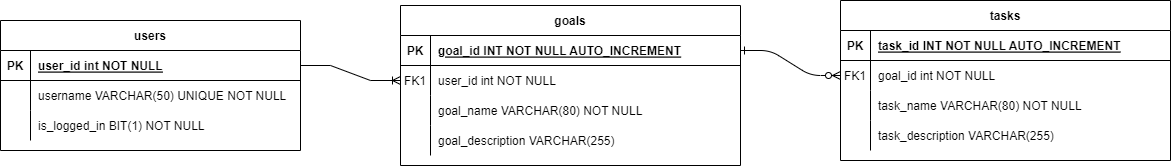

The diagram above was exported from draw.io. Its source (the exported page's mxGraphModel, read from the mxfile embedded in the PNG):
<mxGraphModel dx="2128" dy="535" grid="1" gridSize="10" guides="1" tooltips="1" connect="1" arrows="1" fold="1" page="1" pageScale="1" pageWidth="850" pageHeight="1100" math="0" shadow="0" extFonts="Permanent Marker^https://fonts.googleapis.com/css?family=Permanent+Marker">
  <root>
    <mxCell id="0" />
    <mxCell id="1" parent="0" />
    <mxCell id="C-vyLk0tnHw3VtMMgP7b-12" value="" style="edgeStyle=entityRelationEdgeStyle;endArrow=ERzeroToMany;startArrow=ERone;endFill=1;startFill=0;entryX=0;entryY=0.5;entryDx=0;entryDy=0;" parent="1" source="C-vyLk0tnHw3VtMMgP7b-3" target="C-vyLk0tnHw3VtMMgP7b-17" edge="1">
      <mxGeometry width="100" height="100" relative="1" as="geometry">
        <mxPoint x="400" y="180" as="sourcePoint" />
        <mxPoint x="1020" y="245" as="targetPoint" />
      </mxGeometry>
    </mxCell>
    <mxCell id="C-vyLk0tnHw3VtMMgP7b-2" value="goals" style="shape=table;startSize=30;container=1;collapsible=1;childLayout=tableLayout;fixedRows=1;rowLines=0;fontStyle=1;align=center;resizeLast=1;" parent="1" vertex="1">
      <mxGeometry x="280" y="135" width="340" height="160" as="geometry" />
    </mxCell>
    <mxCell id="C-vyLk0tnHw3VtMMgP7b-3" value="" style="shape=partialRectangle;collapsible=0;dropTarget=0;pointerEvents=0;fillColor=none;points=[[0,0.5],[1,0.5]];portConstraint=eastwest;top=0;left=0;right=0;bottom=1;" parent="C-vyLk0tnHw3VtMMgP7b-2" vertex="1">
      <mxGeometry y="30" width="340" height="30" as="geometry" />
    </mxCell>
    <mxCell id="C-vyLk0tnHw3VtMMgP7b-4" value="PK" style="shape=partialRectangle;overflow=hidden;connectable=0;fillColor=none;top=0;left=0;bottom=0;right=0;fontStyle=1;" parent="C-vyLk0tnHw3VtMMgP7b-3" vertex="1">
      <mxGeometry width="30" height="30" as="geometry">
        <mxRectangle width="30" height="30" as="alternateBounds" />
      </mxGeometry>
    </mxCell>
    <mxCell id="C-vyLk0tnHw3VtMMgP7b-5" value="goal_id INT NOT NULL AUTO_INCREMENT" style="shape=partialRectangle;overflow=hidden;connectable=0;fillColor=none;top=0;left=0;bottom=0;right=0;align=left;spacingLeft=6;fontStyle=5;" parent="C-vyLk0tnHw3VtMMgP7b-3" vertex="1">
      <mxGeometry x="30" width="310" height="30" as="geometry">
        <mxRectangle width="310" height="30" as="alternateBounds" />
      </mxGeometry>
    </mxCell>
    <mxCell id="C-vyLk0tnHw3VtMMgP7b-6" value="" style="shape=partialRectangle;collapsible=0;dropTarget=0;pointerEvents=0;fillColor=none;points=[[0,0.5],[1,0.5]];portConstraint=eastwest;top=0;left=0;right=0;bottom=0;" parent="C-vyLk0tnHw3VtMMgP7b-2" vertex="1">
      <mxGeometry y="60" width="340" height="30" as="geometry" />
    </mxCell>
    <mxCell id="C-vyLk0tnHw3VtMMgP7b-7" value="FK1" style="shape=partialRectangle;overflow=hidden;connectable=0;fillColor=none;top=0;left=0;bottom=0;right=0;" parent="C-vyLk0tnHw3VtMMgP7b-6" vertex="1">
      <mxGeometry width="30" height="30" as="geometry">
        <mxRectangle width="30" height="30" as="alternateBounds" />
      </mxGeometry>
    </mxCell>
    <mxCell id="C-vyLk0tnHw3VtMMgP7b-8" value="user_id int NOT NULL" style="shape=partialRectangle;overflow=hidden;connectable=0;fillColor=none;top=0;left=0;bottom=0;right=0;align=left;spacingLeft=6;" parent="C-vyLk0tnHw3VtMMgP7b-6" vertex="1">
      <mxGeometry x="30" width="310" height="30" as="geometry">
        <mxRectangle width="310" height="30" as="alternateBounds" />
      </mxGeometry>
    </mxCell>
    <mxCell id="fBbXx6_RW581HhBQ2-xk-20" value="" style="shape=tableRow;horizontal=0;startSize=0;swimlaneHead=0;swimlaneBody=0;fillColor=none;collapsible=0;dropTarget=0;points=[[0,0.5],[1,0.5]];portConstraint=eastwest;top=0;left=0;right=0;bottom=0;" parent="C-vyLk0tnHw3VtMMgP7b-2" vertex="1">
      <mxGeometry y="90" width="340" height="30" as="geometry" />
    </mxCell>
    <mxCell id="fBbXx6_RW581HhBQ2-xk-21" value="" style="shape=partialRectangle;connectable=0;fillColor=none;top=0;left=0;bottom=0;right=0;editable=1;overflow=hidden;" parent="fBbXx6_RW581HhBQ2-xk-20" vertex="1">
      <mxGeometry width="30" height="30" as="geometry">
        <mxRectangle width="30" height="30" as="alternateBounds" />
      </mxGeometry>
    </mxCell>
    <mxCell id="fBbXx6_RW581HhBQ2-xk-22" value="goal_name VARCHAR(80) NOT NULL" style="shape=partialRectangle;connectable=0;fillColor=none;top=0;left=0;bottom=0;right=0;align=left;spacingLeft=6;overflow=hidden;" parent="fBbXx6_RW581HhBQ2-xk-20" vertex="1">
      <mxGeometry x="30" width="310" height="30" as="geometry">
        <mxRectangle width="310" height="30" as="alternateBounds" />
      </mxGeometry>
    </mxCell>
    <mxCell id="C-vyLk0tnHw3VtMMgP7b-9" value="" style="shape=partialRectangle;collapsible=0;dropTarget=0;pointerEvents=0;fillColor=none;points=[[0,0.5],[1,0.5]];portConstraint=eastwest;top=0;left=0;right=0;bottom=0;" parent="C-vyLk0tnHw3VtMMgP7b-2" vertex="1">
      <mxGeometry y="120" width="340" height="30" as="geometry" />
    </mxCell>
    <mxCell id="C-vyLk0tnHw3VtMMgP7b-10" value="" style="shape=partialRectangle;overflow=hidden;connectable=0;fillColor=none;top=0;left=0;bottom=0;right=0;" parent="C-vyLk0tnHw3VtMMgP7b-9" vertex="1">
      <mxGeometry width="30" height="30" as="geometry">
        <mxRectangle width="30" height="30" as="alternateBounds" />
      </mxGeometry>
    </mxCell>
    <mxCell id="C-vyLk0tnHw3VtMMgP7b-11" value="goal_description VARCHAR(255)" style="shape=partialRectangle;overflow=hidden;connectable=0;fillColor=none;top=0;left=0;bottom=0;right=0;align=left;spacingLeft=6;" parent="C-vyLk0tnHw3VtMMgP7b-9" vertex="1">
      <mxGeometry x="30" width="310" height="30" as="geometry">
        <mxRectangle width="310" height="30" as="alternateBounds" />
      </mxGeometry>
    </mxCell>
    <mxCell id="C-vyLk0tnHw3VtMMgP7b-13" value="tasks" style="shape=table;startSize=30;container=1;collapsible=1;childLayout=tableLayout;fixedRows=1;rowLines=0;fontStyle=1;align=center;resizeLast=1;" parent="1" vertex="1">
      <mxGeometry x="720" y="130" width="330" height="160" as="geometry" />
    </mxCell>
    <mxCell id="C-vyLk0tnHw3VtMMgP7b-14" value="" style="shape=partialRectangle;collapsible=0;dropTarget=0;pointerEvents=0;fillColor=none;points=[[0,0.5],[1,0.5]];portConstraint=eastwest;top=0;left=0;right=0;bottom=1;" parent="C-vyLk0tnHw3VtMMgP7b-13" vertex="1">
      <mxGeometry y="30" width="330" height="30" as="geometry" />
    </mxCell>
    <mxCell id="C-vyLk0tnHw3VtMMgP7b-15" value="PK" style="shape=partialRectangle;overflow=hidden;connectable=0;fillColor=none;top=0;left=0;bottom=0;right=0;fontStyle=1;" parent="C-vyLk0tnHw3VtMMgP7b-14" vertex="1">
      <mxGeometry width="30" height="30" as="geometry">
        <mxRectangle width="30" height="30" as="alternateBounds" />
      </mxGeometry>
    </mxCell>
    <mxCell id="C-vyLk0tnHw3VtMMgP7b-16" value="task_id INT NOT NULL AUTO_INCREMENT" style="shape=partialRectangle;overflow=hidden;connectable=0;fillColor=none;top=0;left=0;bottom=0;right=0;align=left;spacingLeft=6;fontStyle=5;" parent="C-vyLk0tnHw3VtMMgP7b-14" vertex="1">
      <mxGeometry x="30" width="300" height="30" as="geometry">
        <mxRectangle width="300" height="30" as="alternateBounds" />
      </mxGeometry>
    </mxCell>
    <mxCell id="C-vyLk0tnHw3VtMMgP7b-17" value="" style="shape=partialRectangle;collapsible=0;dropTarget=0;pointerEvents=0;fillColor=none;points=[[0,0.5],[1,0.5]];portConstraint=eastwest;top=0;left=0;right=0;bottom=0;" parent="C-vyLk0tnHw3VtMMgP7b-13" vertex="1">
      <mxGeometry y="60" width="330" height="30" as="geometry" />
    </mxCell>
    <mxCell id="C-vyLk0tnHw3VtMMgP7b-18" value="FK1" style="shape=partialRectangle;overflow=hidden;connectable=0;fillColor=none;top=0;left=0;bottom=0;right=0;" parent="C-vyLk0tnHw3VtMMgP7b-17" vertex="1">
      <mxGeometry width="30" height="30" as="geometry">
        <mxRectangle width="30" height="30" as="alternateBounds" />
      </mxGeometry>
    </mxCell>
    <mxCell id="C-vyLk0tnHw3VtMMgP7b-19" value="goal_id int NOT NULL" style="shape=partialRectangle;overflow=hidden;connectable=0;fillColor=none;top=0;left=0;bottom=0;right=0;align=left;spacingLeft=6;" parent="C-vyLk0tnHw3VtMMgP7b-17" vertex="1">
      <mxGeometry x="30" width="300" height="30" as="geometry">
        <mxRectangle width="300" height="30" as="alternateBounds" />
      </mxGeometry>
    </mxCell>
    <mxCell id="fBbXx6_RW581HhBQ2-xk-24" value="" style="shape=tableRow;horizontal=0;startSize=0;swimlaneHead=0;swimlaneBody=0;fillColor=none;collapsible=0;dropTarget=0;points=[[0,0.5],[1,0.5]];portConstraint=eastwest;top=0;left=0;right=0;bottom=0;" parent="C-vyLk0tnHw3VtMMgP7b-13" vertex="1">
      <mxGeometry y="90" width="330" height="30" as="geometry" />
    </mxCell>
    <mxCell id="fBbXx6_RW581HhBQ2-xk-25" value="" style="shape=partialRectangle;connectable=0;fillColor=none;top=0;left=0;bottom=0;right=0;editable=1;overflow=hidden;" parent="fBbXx6_RW581HhBQ2-xk-24" vertex="1">
      <mxGeometry width="30" height="30" as="geometry">
        <mxRectangle width="30" height="30" as="alternateBounds" />
      </mxGeometry>
    </mxCell>
    <mxCell id="fBbXx6_RW581HhBQ2-xk-26" value="task_name VARCHAR(80) NOT NULL" style="shape=partialRectangle;connectable=0;fillColor=none;top=0;left=0;bottom=0;right=0;align=left;spacingLeft=6;overflow=hidden;" parent="fBbXx6_RW581HhBQ2-xk-24" vertex="1">
      <mxGeometry x="30" width="300" height="30" as="geometry">
        <mxRectangle width="300" height="30" as="alternateBounds" />
      </mxGeometry>
    </mxCell>
    <mxCell id="C-vyLk0tnHw3VtMMgP7b-20" value="" style="shape=partialRectangle;collapsible=0;dropTarget=0;pointerEvents=0;fillColor=none;points=[[0,0.5],[1,0.5]];portConstraint=eastwest;top=0;left=0;right=0;bottom=0;" parent="C-vyLk0tnHw3VtMMgP7b-13" vertex="1">
      <mxGeometry y="120" width="330" height="30" as="geometry" />
    </mxCell>
    <mxCell id="C-vyLk0tnHw3VtMMgP7b-21" value="" style="shape=partialRectangle;overflow=hidden;connectable=0;fillColor=none;top=0;left=0;bottom=0;right=0;" parent="C-vyLk0tnHw3VtMMgP7b-20" vertex="1">
      <mxGeometry width="30" height="30" as="geometry">
        <mxRectangle width="30" height="30" as="alternateBounds" />
      </mxGeometry>
    </mxCell>
    <mxCell id="C-vyLk0tnHw3VtMMgP7b-22" value="task_description VARCHAR(255)" style="shape=partialRectangle;overflow=hidden;connectable=0;fillColor=none;top=0;left=0;bottom=0;right=0;align=left;spacingLeft=6;" parent="C-vyLk0tnHw3VtMMgP7b-20" vertex="1">
      <mxGeometry x="30" width="300" height="30" as="geometry">
        <mxRectangle width="300" height="30" as="alternateBounds" />
      </mxGeometry>
    </mxCell>
    <mxCell id="C-vyLk0tnHw3VtMMgP7b-23" value="users" style="shape=table;startSize=30;container=1;collapsible=1;childLayout=tableLayout;fixedRows=1;rowLines=0;fontStyle=1;align=center;resizeLast=1;" parent="1" vertex="1">
      <mxGeometry x="-120" y="150" width="300" height="130" as="geometry" />
    </mxCell>
    <mxCell id="C-vyLk0tnHw3VtMMgP7b-24" value="" style="shape=partialRectangle;collapsible=0;dropTarget=0;pointerEvents=0;fillColor=none;points=[[0,0.5],[1,0.5]];portConstraint=eastwest;top=0;left=0;right=0;bottom=1;" parent="C-vyLk0tnHw3VtMMgP7b-23" vertex="1">
      <mxGeometry y="30" width="300" height="30" as="geometry" />
    </mxCell>
    <mxCell id="C-vyLk0tnHw3VtMMgP7b-25" value="PK" style="shape=partialRectangle;overflow=hidden;connectable=0;fillColor=none;top=0;left=0;bottom=0;right=0;fontStyle=1;" parent="C-vyLk0tnHw3VtMMgP7b-24" vertex="1">
      <mxGeometry width="30" height="30" as="geometry">
        <mxRectangle width="30" height="30" as="alternateBounds" />
      </mxGeometry>
    </mxCell>
    <mxCell id="C-vyLk0tnHw3VtMMgP7b-26" value="user_id int NOT NULL " style="shape=partialRectangle;overflow=hidden;connectable=0;fillColor=none;top=0;left=0;bottom=0;right=0;align=left;spacingLeft=6;fontStyle=5;" parent="C-vyLk0tnHw3VtMMgP7b-24" vertex="1">
      <mxGeometry x="30" width="270" height="30" as="geometry">
        <mxRectangle width="270" height="30" as="alternateBounds" />
      </mxGeometry>
    </mxCell>
    <mxCell id="C-vyLk0tnHw3VtMMgP7b-27" value="" style="shape=partialRectangle;collapsible=0;dropTarget=0;pointerEvents=0;fillColor=none;points=[[0,0.5],[1,0.5]];portConstraint=eastwest;top=0;left=0;right=0;bottom=0;" parent="C-vyLk0tnHw3VtMMgP7b-23" vertex="1">
      <mxGeometry y="60" width="300" height="30" as="geometry" />
    </mxCell>
    <mxCell id="C-vyLk0tnHw3VtMMgP7b-28" value="" style="shape=partialRectangle;overflow=hidden;connectable=0;fillColor=none;top=0;left=0;bottom=0;right=0;" parent="C-vyLk0tnHw3VtMMgP7b-27" vertex="1">
      <mxGeometry width="30" height="30" as="geometry">
        <mxRectangle width="30" height="30" as="alternateBounds" />
      </mxGeometry>
    </mxCell>
    <mxCell id="C-vyLk0tnHw3VtMMgP7b-29" value="username VARCHAR(50) UNIQUE NOT NULL" style="shape=partialRectangle;overflow=hidden;connectable=0;fillColor=none;top=0;left=0;bottom=0;right=0;align=left;spacingLeft=6;" parent="C-vyLk0tnHw3VtMMgP7b-27" vertex="1">
      <mxGeometry x="30" width="270" height="30" as="geometry">
        <mxRectangle width="270" height="30" as="alternateBounds" />
      </mxGeometry>
    </mxCell>
    <mxCell id="fBbXx6_RW581HhBQ2-xk-16" value="" style="shape=tableRow;horizontal=0;startSize=0;swimlaneHead=0;swimlaneBody=0;fillColor=none;collapsible=0;dropTarget=0;points=[[0,0.5],[1,0.5]];portConstraint=eastwest;top=0;left=0;right=0;bottom=0;" parent="C-vyLk0tnHw3VtMMgP7b-23" vertex="1">
      <mxGeometry y="90" width="300" height="30" as="geometry" />
    </mxCell>
    <mxCell id="fBbXx6_RW581HhBQ2-xk-17" value="" style="shape=partialRectangle;connectable=0;fillColor=none;top=0;left=0;bottom=0;right=0;editable=1;overflow=hidden;" parent="fBbXx6_RW581HhBQ2-xk-16" vertex="1">
      <mxGeometry width="30" height="30" as="geometry">
        <mxRectangle width="30" height="30" as="alternateBounds" />
      </mxGeometry>
    </mxCell>
    <mxCell id="fBbXx6_RW581HhBQ2-xk-18" value="is_logged_in BIT(1) NOT NULL" style="shape=partialRectangle;connectable=0;fillColor=none;top=0;left=0;bottom=0;right=0;align=left;spacingLeft=6;overflow=hidden;" parent="fBbXx6_RW581HhBQ2-xk-16" vertex="1">
      <mxGeometry x="30" width="270" height="30" as="geometry">
        <mxRectangle width="270" height="30" as="alternateBounds" />
      </mxGeometry>
    </mxCell>
    <mxCell id="fBbXx6_RW581HhBQ2-xk-14" value="" style="edgeStyle=entityRelationEdgeStyle;fontSize=12;html=1;endArrow=ERoneToMany;rounded=0;exitX=1;exitY=0.5;exitDx=0;exitDy=0;entryX=0;entryY=0.5;entryDx=0;entryDy=0;" parent="1" source="C-vyLk0tnHw3VtMMgP7b-24" target="C-vyLk0tnHw3VtMMgP7b-6" edge="1">
      <mxGeometry width="100" height="100" relative="1" as="geometry">
        <mxPoint x="530" y="390" as="sourcePoint" />
        <mxPoint x="630" y="290" as="targetPoint" />
      </mxGeometry>
    </mxCell>
  </root>
</mxGraphModel>